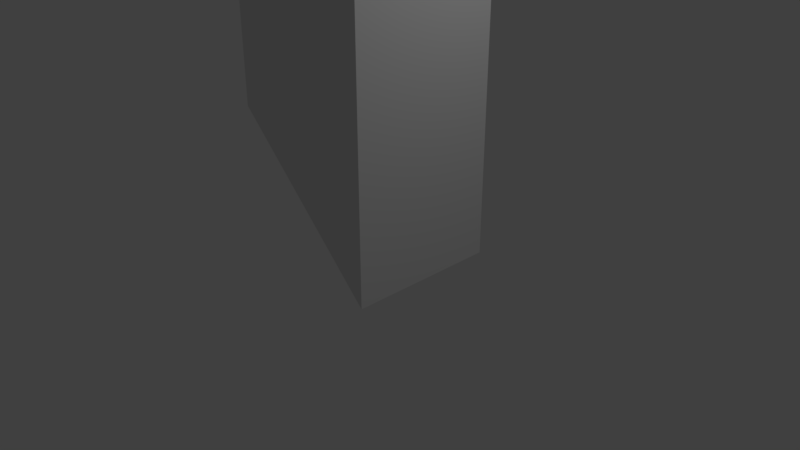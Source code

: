 # Source: periscope.blend  (saved by Blender 2.78.0; exported with 4.5.12 LTS)
import bpy
from mathutils import Matrix  # noqa: F401  (used for matrix-valued properties, if any)

bpy.ops.wm.read_factory_settings(use_empty=True)
scene = bpy.context.scene
scene.name = 'Scene'

# ---- collections
col_collection_1 = bpy.data.collections.new('Collection 1'); scene.collection.children.link(col_collection_1)

# ---- materials (node trees are filled in below, after node groups)
mat_material = bpy.data.materials.new('Material')
mat_material.alpha_threshold = 0.0
mat_material.use_transparent_shadow = False
mat_material.roughness = 0.5
mat_material.line_color = (0.0, 0.0, 0.0, 1.0)

# ---- material node trees

# ---- world
world_world = bpy.data.worlds.new('World'); scene.world = world_world
world_world.color = (0.05088, 0.05088, 0.05088)
world_world.use_sun_shadow = False
world_world.sun_shadow_jitter_overblur = 0.0
world_world.cycles.sampling_method = 'MANUAL'

# ---- cameras
cam_camera = bpy.data.cameras.new('Camera')
cam_camera.clip_end = 100.0
cam_camera.lens = 35.0
cam_camera.sensor_width = 32.0
cam_camera.sensor_height = 18.0
cam_camera.ortho_scale = 7.314
cam_camera.dof.focus_distance = 0.0
cam_camera.dof.aperture_fstop = 128.0

# ---- lights
light_lamp = bpy.data.lights.new('Lamp', 'POINT')
light_lamp.transmission_factor = 0.0
light_lamp.cutoff_distance = 30.0
light_lamp.energy = 100.0
light_lamp.shadow_buffer_clip_start = 1.001
light_lamp.shadow_soft_size = 0.1
light_lamp.shadow_maximum_resolution = 0.006
light_lamp.use_absolute_resolution = True

# ---- meshes
me_cube_002 = bpy.data.meshes.new('Cube.002')
me_cube_002.from_pydata([(1.0, 1.0, -1.0), (1.0, -1.0, -1.0), (-1.0, -1.0, -1.0), (-1.0, 1.0, -1.0), (-1.0, -1.0, 1.0), (-1.0, 1.0, 1.0), (1.0, 1.0, -4.928), (1.0, -1.0, -4.928), (1.0, 1.0, -2.994), (1.0, -1.0, -2.994), (-1.0, -1.0, -2.994), (-1.0, 1.0, -2.994)], [], [(0, 1, 2, 3), (2, 1, 4), (3, 5, 0), (0, 5, 4, 1), (2, 4, 5, 3), (6, 7, 10, 11), (8, 11, 10, 9), (6, 8, 9, 7), (11, 8, 6), (9, 10, 7), (8, 0, 1, 9), (9, 1, 2, 10), (10, 2, 3, 11), (0, 8, 11, 3)])
me_cube_002.materials.append(mat_material)
me_cube_002.use_remesh_preserve_volume = False
me_cube_002.use_remesh_preserve_attributes = False
me_cube_002.use_mirror_vertex_groups = False
me_cube_002.update()

# ---- objects
ob_cube_004 = bpy.data.objects.new('Cube.004', me_cube_002)
ob_lamp = bpy.data.objects.new('Lamp', light_lamp)
ob_camera = bpy.data.objects.new('Camera', cam_camera)

# ---- transforms, parenting, visibility, modifiers, constraints
ob_cube_004.location = (0.0, 0.0, 4.971)
ob_cube_004.lock_rotations_4d = False
ob_cube_004.empty_display_type = 'ARROWS'
ob_cube_004.lineart.crease_threshold = 0.0
ob_lamp.location = (4.076, 1.005, 5.904)
ob_lamp.rotation_euler = (0.6503, 0.05522, 1.866)
ob_lamp.lock_rotations_4d = False
ob_lamp.empty_display_type = 'ARROWS'
ob_lamp.color = (0.0, 0.0, 0.0, 0.0)
ob_lamp.lineart.crease_threshold = 0.0
ob_camera.location = (7.481, -6.508, 5.344)
ob_camera.rotation_euler = (1.109, 0.0, 0.8149)
ob_camera.lock_rotations_4d = False
ob_camera.empty_display_type = 'ARROWS'
ob_camera.color = (0.0, 0.0, 0.0, 0.0)
ob_camera.display_type = 'WIRE'
ob_camera.lineart.crease_threshold = 0.0

# ---- collection membership
col_collection_1.objects.link(ob_cube_004)
col_collection_1.objects.link(ob_lamp)
col_collection_1.objects.link(ob_camera)

# ---- scene / render settings (as saved in the file)
scene.camera = ob_camera
scene.frame_start = 1; scene.frame_end = 250; scene.frame_set(1)
scene.render.engine = 'BLENDER_EEVEE_NEXT'
scene.render.resolution_percentage = 50
scene.render.dither_intensity = 0.0
scene.cycles.use_denoising = False
scene.cycles.samples = 128
scene.cycles.sampling_pattern = 'TABULATED_SOBOL'
scene.cycles.light_sampling_threshold = 0.0
scene.cycles.use_adaptive_sampling = False
scene.cycles.use_light_tree = False
scene.cycles.blur_glossy = 0.0
scene.cycles.sample_clamp_indirect = 0.0
scene.view_settings.view_transform = 'Standard'
bpy.context.view_layer.update()
